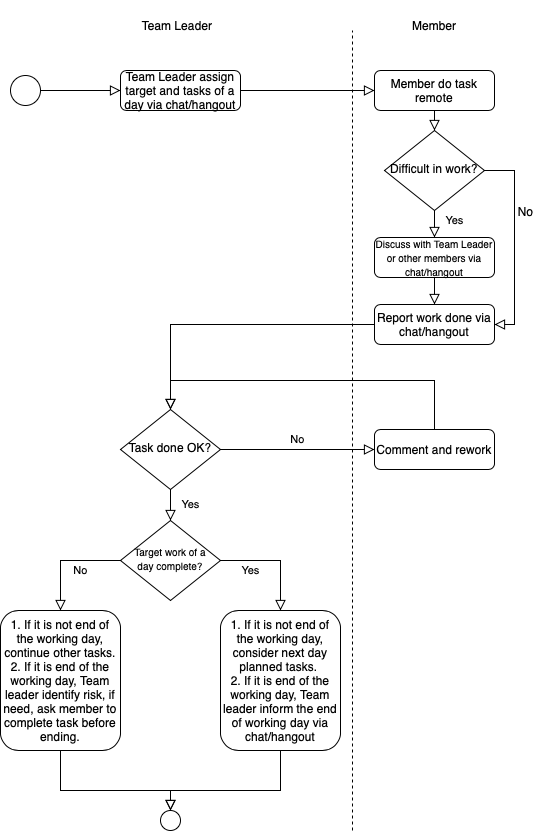

The diagram above was exported from draw.io. Its source (the exported page's mxGraphModel, read from the mxfile embedded in the PNG):
<mxGraphModel dx="946" dy="662" grid="1" gridSize="10" guides="1" tooltips="1" connect="1" arrows="1" fold="1" page="1" pageScale="1" pageWidth="850" pageHeight="1100" math="0" shadow="0">
  <root>
    <mxCell id="90dQjK4N-Ca4UEKig2V5-0" />
    <mxCell id="90dQjK4N-Ca4UEKig2V5-1" parent="90dQjK4N-Ca4UEKig2V5-0" />
    <mxCell id="L9ofJzQg0upjFXYjKufr-0" value="" style="group" parent="90dQjK4N-Ca4UEKig2V5-1" vertex="1" connectable="0">
      <mxGeometry x="40" y="10" width="494" height="830" as="geometry" />
    </mxCell>
    <mxCell id="L9ofJzQg0upjFXYjKufr-1" value="" style="group" parent="L9ofJzQg0upjFXYjKufr-0" vertex="1" connectable="0">
      <mxGeometry width="494" height="830" as="geometry" />
    </mxCell>
    <mxCell id="L9ofJzQg0upjFXYjKufr-2" value="Team Leader assign target and tasks of a day via chat/hangout" style="rounded=1;whiteSpace=wrap;html=1;fontSize=12;glass=0;strokeWidth=1;shadow=0;" parent="L9ofJzQg0upjFXYjKufr-1" vertex="1">
      <mxGeometry x="120" y="70" width="120" height="40" as="geometry" />
    </mxCell>
    <mxCell id="L9ofJzQg0upjFXYjKufr-3" value="Difficult in work?" style="rhombus;whiteSpace=wrap;html=1;shadow=0;fontFamily=Helvetica;fontSize=12;align=center;strokeWidth=1;spacing=6;spacingTop=-4;" parent="L9ofJzQg0upjFXYjKufr-1" vertex="1">
      <mxGeometry x="384" y="130" width="100" height="80" as="geometry" />
    </mxCell>
    <mxCell id="L9ofJzQg0upjFXYjKufr-4" value="Member do task remote" style="rounded=1;whiteSpace=wrap;html=1;fontSize=12;glass=0;strokeWidth=1;shadow=0;" parent="L9ofJzQg0upjFXYjKufr-1" vertex="1">
      <mxGeometry x="374" y="70" width="120" height="40" as="geometry" />
    </mxCell>
    <mxCell id="L9ofJzQg0upjFXYjKufr-5" value="Task done OK?" style="rhombus;whiteSpace=wrap;html=1;shadow=0;fontFamily=Helvetica;fontSize=12;align=center;strokeWidth=1;spacing=6;spacingTop=-4;" parent="L9ofJzQg0upjFXYjKufr-1" vertex="1">
      <mxGeometry x="120" y="409" width="100" height="80" as="geometry" />
    </mxCell>
    <mxCell id="L9ofJzQg0upjFXYjKufr-6" value="Report work done via chat/hangout" style="rounded=1;whiteSpace=wrap;html=1;fontSize=12;glass=0;strokeWidth=1;shadow=0;" parent="L9ofJzQg0upjFXYjKufr-1" vertex="1">
      <mxGeometry x="374" y="304" width="120" height="40" as="geometry" />
    </mxCell>
    <mxCell id="L9ofJzQg0upjFXYjKufr-7" value="" style="rounded=0;html=1;jettySize=auto;orthogonalLoop=1;fontSize=11;endArrow=block;endFill=0;endSize=8;strokeWidth=1;shadow=0;labelBackgroundColor=none;edgeStyle=orthogonalEdgeStyle;exitX=1;exitY=0.5;exitDx=0;exitDy=0;entryX=1;entryY=0.5;entryDx=0;entryDy=0;" parent="L9ofJzQg0upjFXYjKufr-1" source="L9ofJzQg0upjFXYjKufr-3" target="L9ofJzQg0upjFXYjKufr-6" edge="1">
      <mxGeometry relative="1" as="geometry">
        <mxPoint x="484" y="420" as="sourcePoint" />
        <mxPoint x="384" y="440" as="targetPoint" />
      </mxGeometry>
    </mxCell>
    <mxCell id="L9ofJzQg0upjFXYjKufr-8" value="No" style="text;html=1;align=center;verticalAlign=middle;resizable=0;points=[];labelBackgroundColor=#ffffff;" parent="L9ofJzQg0upjFXYjKufr-7" vertex="1" connectable="0">
      <mxGeometry x="-0.3039" y="-2" relative="1" as="geometry">
        <mxPoint x="12" y="-1" as="offset" />
      </mxGeometry>
    </mxCell>
    <mxCell id="L9ofJzQg0upjFXYjKufr-9" value="" style="rounded=0;html=1;jettySize=auto;orthogonalLoop=1;fontSize=11;endArrow=block;endFill=0;endSize=8;strokeWidth=1;shadow=0;labelBackgroundColor=none;edgeStyle=orthogonalEdgeStyle;exitX=0;exitY=0.5;exitDx=0;exitDy=0;" parent="L9ofJzQg0upjFXYjKufr-1" source="L9ofJzQg0upjFXYjKufr-6" target="L9ofJzQg0upjFXYjKufr-5" edge="1">
      <mxGeometry y="20" relative="1" as="geometry">
        <mxPoint as="offset" />
        <mxPoint x="170" y="380" as="sourcePoint" />
      </mxGeometry>
    </mxCell>
    <mxCell id="L9ofJzQg0upjFXYjKufr-10" value="&lt;font style=&quot;font-size: 10px&quot;&gt;Discuss with Team Leader or other members via chat/hangout&lt;/font&gt;" style="rounded=1;whiteSpace=wrap;html=1;fontSize=12;glass=0;strokeWidth=1;shadow=0;" parent="L9ofJzQg0upjFXYjKufr-1" vertex="1">
      <mxGeometry x="374" y="237" width="120" height="40" as="geometry" />
    </mxCell>
    <mxCell id="L9ofJzQg0upjFXYjKufr-11" value="" style="rounded=0;html=1;jettySize=auto;orthogonalLoop=1;fontSize=11;endArrow=block;endFill=0;endSize=8;strokeWidth=1;shadow=0;labelBackgroundColor=none;edgeStyle=orthogonalEdgeStyle;exitX=0.5;exitY=1;exitDx=0;exitDy=0;entryX=0.5;entryY=0;entryDx=0;entryDy=0;" parent="L9ofJzQg0upjFXYjKufr-1" source="L9ofJzQg0upjFXYjKufr-10" target="L9ofJzQg0upjFXYjKufr-6" edge="1">
      <mxGeometry relative="1" as="geometry">
        <mxPoint x="434" y="300" as="sourcePoint" />
        <mxPoint x="434" y="317" as="targetPoint" />
      </mxGeometry>
    </mxCell>
    <mxCell id="L9ofJzQg0upjFXYjKufr-12" value="1. If it is not end of the working day, continue other tasks.&lt;br&gt;2. If it is end of the working day, Team leader identify risk, if need, ask member to complete task before ending." style="rounded=1;whiteSpace=wrap;html=1;fontSize=12;glass=0;strokeWidth=1;shadow=0;" parent="L9ofJzQg0upjFXYjKufr-1" vertex="1">
      <mxGeometry y="610" width="120" height="140" as="geometry" />
    </mxCell>
    <mxCell id="L9ofJzQg0upjFXYjKufr-13" value="" style="rounded=0;html=1;jettySize=auto;orthogonalLoop=1;fontSize=11;endArrow=block;endFill=0;endSize=8;strokeWidth=1;shadow=0;labelBackgroundColor=none;edgeStyle=orthogonalEdgeStyle;exitX=0.5;exitY=1;exitDx=0;exitDy=0;entryX=0.5;entryY=0;entryDx=0;entryDy=0;" parent="L9ofJzQg0upjFXYjKufr-1" source="L9ofJzQg0upjFXYjKufr-4" target="L9ofJzQg0upjFXYjKufr-3" edge="1">
      <mxGeometry relative="1" as="geometry">
        <mxPoint x="444" y="230" as="sourcePoint" />
        <mxPoint x="434" y="150" as="targetPoint" />
      </mxGeometry>
    </mxCell>
    <mxCell id="L9ofJzQg0upjFXYjKufr-14" value="Comment and rework" style="rounded=1;whiteSpace=wrap;html=1;fontSize=12;glass=0;strokeWidth=1;shadow=0;" parent="L9ofJzQg0upjFXYjKufr-1" vertex="1">
      <mxGeometry x="374" y="429" width="120" height="40" as="geometry" />
    </mxCell>
    <mxCell id="L9ofJzQg0upjFXYjKufr-15" value="" style="rounded=0;html=1;jettySize=auto;orthogonalLoop=1;fontSize=11;endArrow=block;endFill=0;endSize=8;strokeWidth=1;shadow=0;labelBackgroundColor=none;edgeStyle=orthogonalEdgeStyle;exitX=0.5;exitY=0;exitDx=0;exitDy=0;entryX=0.5;entryY=0;entryDx=0;entryDy=0;" parent="L9ofJzQg0upjFXYjKufr-1" source="L9ofJzQg0upjFXYjKufr-14" target="L9ofJzQg0upjFXYjKufr-5" edge="1">
      <mxGeometry relative="1" as="geometry">
        <mxPoint x="470" y="180" as="sourcePoint" />
        <mxPoint x="480" y="334" as="targetPoint" />
        <Array as="points">
          <mxPoint x="434" y="380" />
          <mxPoint x="170" y="380" />
        </Array>
      </mxGeometry>
    </mxCell>
    <mxCell id="L9ofJzQg0upjFXYjKufr-16" value="&lt;font style=&quot;font-size: 10px&quot;&gt;Target work of a day complete?&lt;/font&gt;" style="rhombus;whiteSpace=wrap;html=1;shadow=0;fontFamily=Helvetica;fontSize=12;align=center;strokeWidth=1;spacing=6;spacingTop=-4;" parent="L9ofJzQg0upjFXYjKufr-1" vertex="1">
      <mxGeometry x="120" y="520" width="100" height="80" as="geometry" />
    </mxCell>
    <mxCell id="L9ofJzQg0upjFXYjKufr-17" value="No" style="edgeStyle=orthogonalEdgeStyle;rounded=0;html=1;jettySize=auto;orthogonalLoop=1;fontSize=11;endArrow=block;endFill=0;endSize=8;strokeWidth=1;shadow=0;labelBackgroundColor=none;entryX=0;entryY=0.5;entryDx=0;entryDy=0;" parent="L9ofJzQg0upjFXYjKufr-1" source="L9ofJzQg0upjFXYjKufr-5" target="L9ofJzQg0upjFXYjKufr-14" edge="1">
      <mxGeometry y="10" relative="1" as="geometry">
        <mxPoint as="offset" />
        <mxPoint x="350" y="450" as="targetPoint" />
      </mxGeometry>
    </mxCell>
    <mxCell id="L9ofJzQg0upjFXYjKufr-18" value="Yes" style="rounded=0;html=1;jettySize=auto;orthogonalLoop=1;fontSize=11;endArrow=block;endFill=0;endSize=8;strokeWidth=1;shadow=0;labelBackgroundColor=none;edgeStyle=orthogonalEdgeStyle;exitX=0.5;exitY=1;exitDx=0;exitDy=0;entryX=0.5;entryY=0;entryDx=0;entryDy=0;" parent="L9ofJzQg0upjFXYjKufr-1" source="L9ofJzQg0upjFXYjKufr-3" target="L9ofJzQg0upjFXYjKufr-10" edge="1">
      <mxGeometry x="-0.2593" y="20" relative="1" as="geometry">
        <mxPoint as="offset" />
        <mxPoint x="344" y="360" as="sourcePoint" />
        <mxPoint x="414" y="290" as="targetPoint" />
      </mxGeometry>
    </mxCell>
    <mxCell id="L9ofJzQg0upjFXYjKufr-19" value="1. If it is not end of the working day, consider next day planned tasks. &lt;br&gt;2. If it is end of the working day, Team leader inform the end of working day via chat/hangout" style="rounded=1;whiteSpace=wrap;html=1;fontSize=12;glass=0;strokeWidth=1;shadow=0;" parent="L9ofJzQg0upjFXYjKufr-1" vertex="1">
      <mxGeometry x="220" y="610" width="120" height="140" as="geometry" />
    </mxCell>
    <mxCell id="L9ofJzQg0upjFXYjKufr-20" value="Yes" style="rounded=0;html=1;jettySize=auto;orthogonalLoop=1;fontSize=11;endArrow=block;endFill=0;endSize=8;strokeWidth=1;shadow=0;labelBackgroundColor=none;edgeStyle=orthogonalEdgeStyle;entryX=0.5;entryY=0;entryDx=0;entryDy=0;exitX=1;exitY=0.5;exitDx=0;exitDy=0;" parent="L9ofJzQg0upjFXYjKufr-1" source="L9ofJzQg0upjFXYjKufr-16" target="L9ofJzQg0upjFXYjKufr-19" edge="1">
      <mxGeometry x="-0.4545" y="-10" relative="1" as="geometry">
        <mxPoint as="offset" />
        <mxPoint x="180" y="499" as="sourcePoint" />
        <mxPoint x="180" y="530" as="targetPoint" />
      </mxGeometry>
    </mxCell>
    <mxCell id="L9ofJzQg0upjFXYjKufr-21" value="No" style="edgeStyle=orthogonalEdgeStyle;rounded=0;html=1;jettySize=auto;orthogonalLoop=1;fontSize=11;endArrow=block;endFill=0;endSize=8;strokeWidth=1;shadow=0;labelBackgroundColor=none;exitX=0;exitY=0.5;exitDx=0;exitDy=0;" parent="L9ofJzQg0upjFXYjKufr-1" source="L9ofJzQg0upjFXYjKufr-16" target="L9ofJzQg0upjFXYjKufr-12" edge="1">
      <mxGeometry x="-0.2727" y="10" relative="1" as="geometry">
        <mxPoint as="offset" />
        <mxPoint x="230" y="459" as="sourcePoint" />
        <mxPoint x="360" y="459" as="targetPoint" />
      </mxGeometry>
    </mxCell>
    <mxCell id="L9ofJzQg0upjFXYjKufr-22" value="Yes" style="rounded=0;html=1;jettySize=auto;orthogonalLoop=1;fontSize=11;endArrow=block;endFill=0;endSize=8;strokeWidth=1;shadow=0;labelBackgroundColor=none;edgeStyle=orthogonalEdgeStyle;entryX=0.5;entryY=0;entryDx=0;entryDy=0;entryPerimeter=0;" parent="L9ofJzQg0upjFXYjKufr-1" source="L9ofJzQg0upjFXYjKufr-5" target="L9ofJzQg0upjFXYjKufr-16" edge="1">
      <mxGeometry x="0.3333" y="20" relative="1" as="geometry">
        <mxPoint as="offset" />
        <mxPoint x="170" y="530" as="targetPoint" />
      </mxGeometry>
    </mxCell>
    <mxCell id="L9ofJzQg0upjFXYjKufr-23" value="" style="rounded=0;html=1;jettySize=auto;orthogonalLoop=1;fontSize=11;endArrow=block;endFill=0;endSize=8;strokeWidth=1;shadow=0;labelBackgroundColor=none;edgeStyle=orthogonalEdgeStyle;exitX=1;exitY=0.5;exitDx=0;exitDy=0;entryX=0;entryY=0.5;entryDx=0;entryDy=0;" parent="L9ofJzQg0upjFXYjKufr-1" source="L9ofJzQg0upjFXYjKufr-2" target="L9ofJzQg0upjFXYjKufr-4" edge="1">
      <mxGeometry y="20" relative="1" as="geometry">
        <mxPoint as="offset" />
        <mxPoint x="360" y="334" as="sourcePoint" />
        <mxPoint x="180" y="419" as="targetPoint" />
      </mxGeometry>
    </mxCell>
    <mxCell id="L9ofJzQg0upjFXYjKufr-24" value="" style="endArrow=none;dashed=1;html=1;" parent="L9ofJzQg0upjFXYjKufr-1" edge="1">
      <mxGeometry width="50" height="50" relative="1" as="geometry">
        <mxPoint x="352" y="830" as="sourcePoint" />
        <mxPoint x="352" y="30" as="targetPoint" />
      </mxGeometry>
    </mxCell>
    <mxCell id="L9ofJzQg0upjFXYjKufr-25" value="Team Leader" style="text;html=1;strokeColor=none;fillColor=none;align=center;verticalAlign=middle;whiteSpace=wrap;rounded=0;" parent="L9ofJzQg0upjFXYjKufr-1" vertex="1">
      <mxGeometry x="132" width="90" height="50" as="geometry" />
    </mxCell>
    <mxCell id="L9ofJzQg0upjFXYjKufr-26" value="Member" style="text;html=1;strokeColor=none;fillColor=none;align=center;verticalAlign=middle;whiteSpace=wrap;rounded=0;" parent="L9ofJzQg0upjFXYjKufr-1" vertex="1">
      <mxGeometry x="414" width="40" height="50" as="geometry" />
    </mxCell>
    <mxCell id="L9ofJzQg0upjFXYjKufr-27" value="" style="ellipse;whiteSpace=wrap;html=1;aspect=fixed;" parent="L9ofJzQg0upjFXYjKufr-1" vertex="1">
      <mxGeometry x="10" y="75" width="30" height="30" as="geometry" />
    </mxCell>
    <mxCell id="L9ofJzQg0upjFXYjKufr-28" value="" style="ellipse;whiteSpace=wrap;html=1;aspect=fixed;" parent="L9ofJzQg0upjFXYjKufr-1" vertex="1">
      <mxGeometry x="160" y="810" width="20" height="20" as="geometry" />
    </mxCell>
    <mxCell id="L9ofJzQg0upjFXYjKufr-29" value="" style="rounded=0;html=1;jettySize=auto;orthogonalLoop=1;fontSize=11;endArrow=block;endFill=0;endSize=8;strokeWidth=1;shadow=0;labelBackgroundColor=none;edgeStyle=orthogonalEdgeStyle;exitX=0.5;exitY=1;exitDx=0;exitDy=0;entryX=0.5;entryY=0;entryDx=0;entryDy=0;" parent="L9ofJzQg0upjFXYjKufr-1" source="L9ofJzQg0upjFXYjKufr-12" target="L9ofJzQg0upjFXYjKufr-28" edge="1">
      <mxGeometry y="20" relative="1" as="geometry">
        <mxPoint as="offset" />
        <mxPoint x="234" y="800" as="sourcePoint" />
        <mxPoint x="30" y="885" as="targetPoint" />
        <Array as="points">
          <mxPoint x="60" y="790" />
          <mxPoint x="170" y="790" />
        </Array>
      </mxGeometry>
    </mxCell>
    <mxCell id="L9ofJzQg0upjFXYjKufr-30" value="" style="rounded=0;html=1;jettySize=auto;orthogonalLoop=1;fontSize=11;endArrow=block;endFill=0;endSize=8;strokeWidth=1;shadow=0;labelBackgroundColor=none;edgeStyle=orthogonalEdgeStyle;exitX=1;exitY=0.5;exitDx=0;exitDy=0;" parent="L9ofJzQg0upjFXYjKufr-0" source="L9ofJzQg0upjFXYjKufr-27" edge="1">
      <mxGeometry y="20" relative="1" as="geometry">
        <mxPoint as="offset" />
        <mxPoint x="250" y="100" as="sourcePoint" />
        <mxPoint x="120" y="90" as="targetPoint" />
      </mxGeometry>
    </mxCell>
    <mxCell id="L9ofJzQg0upjFXYjKufr-31" value="" style="rounded=0;html=1;jettySize=auto;orthogonalLoop=1;fontSize=11;endArrow=block;endFill=0;endSize=8;strokeWidth=1;shadow=0;labelBackgroundColor=none;edgeStyle=orthogonalEdgeStyle;exitX=0.5;exitY=1;exitDx=0;exitDy=0;" parent="L9ofJzQg0upjFXYjKufr-0" source="L9ofJzQg0upjFXYjKufr-19" edge="1">
      <mxGeometry y="20" relative="1" as="geometry">
        <mxPoint as="offset" />
        <mxPoint x="170" y="770" as="sourcePoint" />
        <mxPoint x="170" y="810" as="targetPoint" />
        <Array as="points">
          <mxPoint x="280" y="790" />
          <mxPoint x="170" y="790" />
        </Array>
      </mxGeometry>
    </mxCell>
  </root>
</mxGraphModel>